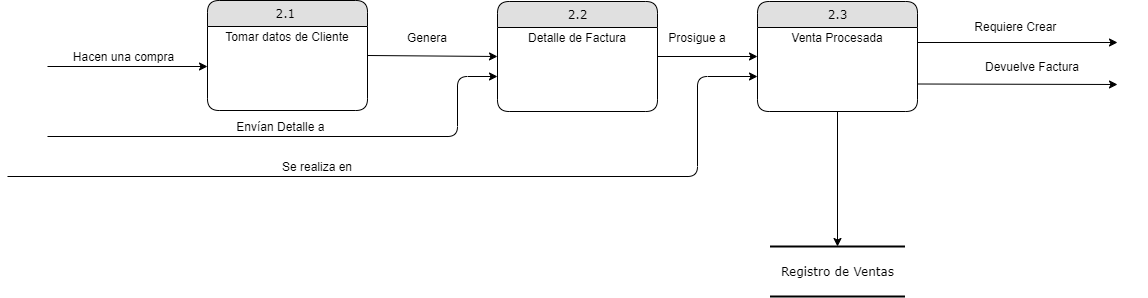

The diagram above was exported from draw.io. Its source (the exported page's mxGraphModel, read from the mxfile embedded in the PNG):
<mxGraphModel dx="1230" dy="579" grid="1" gridSize="10" guides="1" tooltips="1" connect="1" arrows="1" fold="1" page="1" pageScale="1" pageWidth="1100" pageHeight="850" background="none" math="0" shadow="0">
  <root>
    <mxCell id="0" />
    <mxCell id="1" parent="0" />
    <mxCell id="21ea969265ad0168-6" value="2.1&amp;nbsp;" style="swimlane;html=1;fontStyle=0;childLayout=stackLayout;horizontal=1;startSize=26;fillColor=#e0e0e0;horizontalStack=0;resizeParent=1;resizeLast=0;collapsible=1;marginBottom=0;swimlaneFillColor=#ffffff;align=center;rounded=1;shadow=0;comic=0;labelBackgroundColor=none;strokeWidth=1;fontFamily=Verdana;fontSize=12" parent="1" vertex="1">
      <mxGeometry x="320" y="94" width="160" height="110" as="geometry" />
    </mxCell>
    <mxCell id="Qw3wLnMjLldrFEHdM-Ss-1" value="Tomar datos de Cliente" style="text;html=1;strokeColor=none;fillColor=none;align=center;verticalAlign=middle;whiteSpace=wrap;rounded=0;" vertex="1" parent="21ea969265ad0168-6">
      <mxGeometry y="26" width="160" height="20" as="geometry" />
    </mxCell>
    <mxCell id="21ea969265ad0168-33" style="edgeStyle=orthogonalEdgeStyle;html=1;labelBackgroundColor=none;startFill=0;startSize=8;endFill=1;endSize=8;fontFamily=Verdana;fontSize=12;exitX=1;exitY=0.25;entryX=1;entryY=0.5;" parent="1" source="21ea969265ad0168-18" edge="1">
      <mxGeometry relative="1" as="geometry">
        <Array as="points">
          <mxPoint x="350" y="605" />
          <mxPoint x="350" y="357" />
        </Array>
        <mxPoint x="320" y="357" as="targetPoint" />
      </mxGeometry>
    </mxCell>
    <mxCell id="Qw3wLnMjLldrFEHdM-Ss-2" value="" style="endArrow=classic;html=1;" edge="1" parent="1">
      <mxGeometry width="50" height="50" relative="1" as="geometry">
        <mxPoint x="160" y="160" as="sourcePoint" />
        <mxPoint x="320" y="160" as="targetPoint" />
      </mxGeometry>
    </mxCell>
    <mxCell id="Qw3wLnMjLldrFEHdM-Ss-3" value="Hacen una compra" style="text;html=1;strokeColor=none;fillColor=none;align=center;verticalAlign=middle;whiteSpace=wrap;rounded=0;" vertex="1" parent="1">
      <mxGeometry x="173" y="140" width="127" height="20" as="geometry" />
    </mxCell>
    <mxCell id="Qw3wLnMjLldrFEHdM-Ss-14" style="edgeStyle=orthogonalEdgeStyle;rounded=0;orthogonalLoop=1;jettySize=auto;html=1;exitX=1;exitY=0.5;exitDx=0;exitDy=0;entryX=0;entryY=0.5;entryDx=0;entryDy=0;" edge="1" parent="1" source="Qw3wLnMjLldrFEHdM-Ss-5" target="Qw3wLnMjLldrFEHdM-Ss-11">
      <mxGeometry relative="1" as="geometry" />
    </mxCell>
    <mxCell id="Qw3wLnMjLldrFEHdM-Ss-5" value="2.2" style="swimlane;html=1;fontStyle=0;childLayout=stackLayout;horizontal=1;startSize=26;fillColor=#e0e0e0;horizontalStack=0;resizeParent=1;resizeLast=0;collapsible=1;marginBottom=0;swimlaneFillColor=#ffffff;align=center;rounded=1;shadow=0;comic=0;labelBackgroundColor=none;strokeWidth=1;fontFamily=Verdana;fontSize=12" vertex="1" parent="1">
      <mxGeometry x="610" y="95" width="160" height="110" as="geometry" />
    </mxCell>
    <mxCell id="Qw3wLnMjLldrFEHdM-Ss-6" value="Detalle de Factura" style="text;html=1;strokeColor=none;fillColor=none;align=center;verticalAlign=middle;whiteSpace=wrap;rounded=0;" vertex="1" parent="Qw3wLnMjLldrFEHdM-Ss-5">
      <mxGeometry y="26" width="160" height="20" as="geometry" />
    </mxCell>
    <mxCell id="Qw3wLnMjLldrFEHdM-Ss-7" value="" style="endArrow=classic;html=1;exitX=1;exitY=0.5;exitDx=0;exitDy=0;entryX=0;entryY=0.5;entryDx=0;entryDy=0;" edge="1" parent="1" source="21ea969265ad0168-6" target="Qw3wLnMjLldrFEHdM-Ss-5">
      <mxGeometry width="50" height="50" relative="1" as="geometry">
        <mxPoint x="540" y="160" as="sourcePoint" />
        <mxPoint x="590" y="110" as="targetPoint" />
      </mxGeometry>
    </mxCell>
    <mxCell id="Qw3wLnMjLldrFEHdM-Ss-8" value="Genera" style="text;html=1;strokeColor=none;fillColor=none;align=center;verticalAlign=middle;whiteSpace=wrap;rounded=0;" vertex="1" parent="1">
      <mxGeometry x="520" y="121" width="40" height="20" as="geometry" />
    </mxCell>
    <mxCell id="Qw3wLnMjLldrFEHdM-Ss-9" value="" style="endArrow=classic;html=1;" edge="1" parent="1">
      <mxGeometry width="50" height="50" relative="1" as="geometry">
        <mxPoint x="160" y="230" as="sourcePoint" />
        <mxPoint x="610" y="170" as="targetPoint" />
        <Array as="points">
          <mxPoint x="570" y="230" />
          <mxPoint x="570" y="170" />
        </Array>
      </mxGeometry>
    </mxCell>
    <mxCell id="Qw3wLnMjLldrFEHdM-Ss-10" value="Envían Detalle a&amp;nbsp;" style="text;html=1;strokeColor=none;fillColor=none;align=center;verticalAlign=middle;whiteSpace=wrap;rounded=0;" vertex="1" parent="1">
      <mxGeometry x="340" y="210" width="110" height="20" as="geometry" />
    </mxCell>
    <mxCell id="Qw3wLnMjLldrFEHdM-Ss-11" value="2.3" style="swimlane;html=1;fontStyle=0;childLayout=stackLayout;horizontal=1;startSize=26;fillColor=#e0e0e0;horizontalStack=0;resizeParent=1;resizeLast=0;collapsible=1;marginBottom=0;swimlaneFillColor=#ffffff;align=center;rounded=1;shadow=0;comic=0;labelBackgroundColor=none;strokeWidth=1;fontFamily=Verdana;fontSize=12" vertex="1" parent="1">
      <mxGeometry x="870" y="95" width="160" height="110" as="geometry" />
    </mxCell>
    <mxCell id="Qw3wLnMjLldrFEHdM-Ss-12" value="Venta Procesada" style="text;html=1;strokeColor=none;fillColor=none;align=center;verticalAlign=middle;whiteSpace=wrap;rounded=0;" vertex="1" parent="Qw3wLnMjLldrFEHdM-Ss-11">
      <mxGeometry y="26" width="160" height="20" as="geometry" />
    </mxCell>
    <mxCell id="Qw3wLnMjLldrFEHdM-Ss-15" value="Prosigue a" style="text;html=1;strokeColor=none;fillColor=none;align=center;verticalAlign=middle;whiteSpace=wrap;rounded=0;" vertex="1" parent="1">
      <mxGeometry x="780" y="121" width="60" height="20" as="geometry" />
    </mxCell>
    <mxCell id="Qw3wLnMjLldrFEHdM-Ss-16" value="" style="endArrow=classic;html=1;" edge="1" parent="1">
      <mxGeometry width="50" height="50" relative="1" as="geometry">
        <mxPoint x="120" y="270" as="sourcePoint" />
        <mxPoint x="870" y="170" as="targetPoint" />
        <Array as="points">
          <mxPoint x="810" y="270" />
          <mxPoint x="810" y="170" />
        </Array>
      </mxGeometry>
    </mxCell>
    <mxCell id="Qw3wLnMjLldrFEHdM-Ss-17" value="Se realiza en" style="text;html=1;strokeColor=none;fillColor=none;align=center;verticalAlign=middle;whiteSpace=wrap;rounded=0;" vertex="1" parent="1">
      <mxGeometry x="380" y="250" width="100" height="20" as="geometry" />
    </mxCell>
    <mxCell id="Qw3wLnMjLldrFEHdM-Ss-18" value="" style="endArrow=classic;html=1;exitX=0.5;exitY=1;exitDx=0;exitDy=0;" edge="1" parent="1" source="Qw3wLnMjLldrFEHdM-Ss-11">
      <mxGeometry width="50" height="50" relative="1" as="geometry">
        <mxPoint x="960" y="350" as="sourcePoint" />
        <mxPoint x="950" y="340" as="targetPoint" />
      </mxGeometry>
    </mxCell>
    <mxCell id="Qw3wLnMjLldrFEHdM-Ss-19" value="Registro de Ventas" style="html=1;rounded=0;shadow=0;comic=0;labelBackgroundColor=none;strokeWidth=2;fontFamily=Verdana;fontSize=12;align=center;shape=mxgraph.ios7ui.horLines;" vertex="1" parent="1">
      <mxGeometry x="882.5" y="340" width="135" height="50" as="geometry" />
    </mxCell>
    <mxCell id="Qw3wLnMjLldrFEHdM-Ss-20" value="" style="endArrow=classic;html=1;exitX=1;exitY=0.75;exitDx=0;exitDy=0;" edge="1" parent="1" source="Qw3wLnMjLldrFEHdM-Ss-12">
      <mxGeometry width="50" height="50" relative="1" as="geometry">
        <mxPoint x="1100" y="170" as="sourcePoint" />
        <mxPoint x="1230" y="136" as="targetPoint" />
      </mxGeometry>
    </mxCell>
    <mxCell id="Qw3wLnMjLldrFEHdM-Ss-21" value="Requiere Crear&amp;nbsp;" style="text;html=1;strokeColor=none;fillColor=none;align=center;verticalAlign=middle;whiteSpace=wrap;rounded=0;" vertex="1" parent="1">
      <mxGeometry x="1050" y="110" width="160" height="20" as="geometry" />
    </mxCell>
    <mxCell id="Qw3wLnMjLldrFEHdM-Ss-22" value="Devuelve Factura" style="text;html=1;strokeColor=none;fillColor=none;align=center;verticalAlign=middle;whiteSpace=wrap;rounded=0;" vertex="1" parent="1">
      <mxGeometry x="1030" y="150" width="230" height="20" as="geometry" />
    </mxCell>
    <mxCell id="Qw3wLnMjLldrFEHdM-Ss-24" value="" style="endArrow=classic;html=1;exitX=1;exitY=0.75;exitDx=0;exitDy=0;" edge="1" parent="1" source="Qw3wLnMjLldrFEHdM-Ss-11">
      <mxGeometry width="50" height="50" relative="1" as="geometry">
        <mxPoint x="1110" y="230" as="sourcePoint" />
        <mxPoint x="1230" y="178" as="targetPoint" />
      </mxGeometry>
    </mxCell>
  </root>
</mxGraphModel>